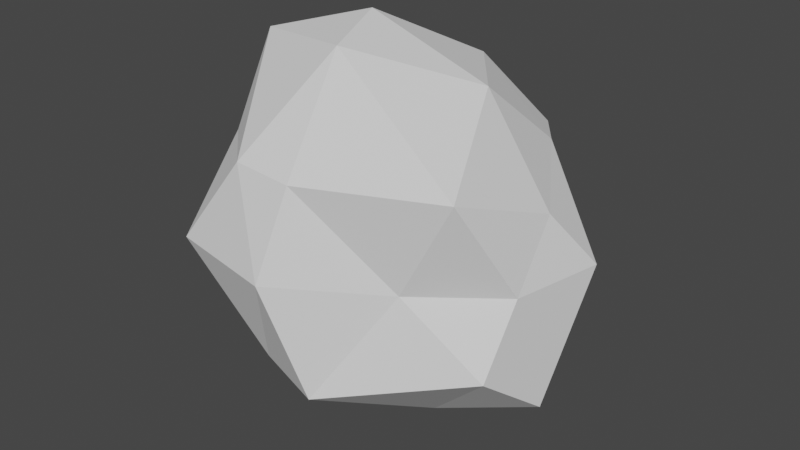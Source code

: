 # Source: RockSlam.blend  (saved by Blender 2.91.10; exported with 4.5.12 LTS)
import bpy
from mathutils import Matrix  # noqa: F401  (used for matrix-valued properties, if any)

bpy.ops.wm.read_factory_settings(use_empty=True)
scene = bpy.context.scene
scene.name = 'Scene'

# ---- collections
col_collection = bpy.data.collections.new('Collection'); scene.collection.children.link(col_collection)

# ---- world
world_world = bpy.data.worlds.new('World'); scene.world = world_world
world_world.use_nodes = True; world_world.node_tree.nodes.clear()
_N = world_world.node_tree.nodes; _L = world_world.node_tree.links
n0 = _N.new('ShaderNodeOutputWorld'); n0.name = 'World Output'; n0.location = (300, 300)
n1 = _N.new('ShaderNodeBackground'); n1.name = 'Background'; n1.location = (10, 300)
n1.inputs[0].default_value = (0.05088, 0.05088, 0.05088, 1.0)
_L.new(n1.outputs[0], n0.inputs[0])
n0.is_active_output = True
world_world.color = (0.05088, 0.05088, 0.05088)
world_world.use_sun_shadow = False
world_world.sun_shadow_jitter_overblur = 0.0

# ---- meshes
me_icosphere = bpy.data.meshes.new('Icosphere')
me_icosphere.from_pydata([(0.01354, -0.106, -1.367), (1.037, -0.8347, -0.445), (-0.3693, -1.112, -0.706), (-0.9105, -0.1339, -0.3828), (-0.4037, 0.7777, -0.5886), (0.8823, 0.2877, -0.7623), (-0.03839, -1.207, 0.5771), (-0.9281, -0.7387, 0.5259), (-0.8237, 0.3628, 0.5477), (0.3711, 0.7324, 0.4624), (0.9936, -0.1892, 0.3471), (-0.2631, -0.2363, 1.3), (-0.2875, -0.6783, -1.104), (0.5049, -0.5723, -0.9919), (0.1052, -1.256, -0.7331), (1.127, -0.3764, -0.8014), (0.4906, 0.05406, -1.027), (-0.5668, -0.09006, -1.039), (-0.7259, -0.7525, -0.6601), (-0.1553, 0.3793, -1.155), (-0.7981, 0.3087, -0.5848), (0.3578, 0.6491, -0.6485), (1.058, -0.5705, -0.003783), (1.164, 0.08428, -0.03062), (-0.1348, -1.394, -0.002342), (0.5188, -0.9335, -0.02947), (-1.238, -0.5534, 0.03612), (-0.8449, -1.28, 0.02631), (-0.7649, 0.7428, -0.03739), (-1.119, 0.11, 0.1242), (0.5725, 0.6883, -0.08654), (0.004245, 0.8794, -0.07358), (0.8677, -0.9158, 0.6249), (-0.4284, -1.204, 0.6061), (-1.155, -0.2163, 0.5857), (-0.6155, 0.8629, 0.7136), (0.6348, 0.3602, 0.5265), (-0.08123, -0.7377, 1.234), (0.5441, -0.1907, 0.9937), (-0.8563, -0.4897, 1.132), (-0.5673, 0.1802, 1.012), (0.04245, 0.4591, 0.9233)], [], [(0, 13, 12), (1, 13, 15), (0, 12, 17), (0, 17, 19), (0, 19, 16), (1, 15, 22), (2, 14, 24), (3, 18, 26), (4, 20, 28), (5, 21, 30), (1, 22, 25), (2, 24, 27), (3, 26, 29), (4, 28, 31), (5, 30, 23), (6, 32, 37), (7, 33, 39), (8, 34, 40), (9, 35, 41), (10, 36, 38), (38, 41, 11), (38, 36, 41), (36, 9, 41), (41, 40, 11), (41, 35, 40), (35, 8, 40), (40, 39, 11), (40, 34, 39), (34, 7, 39), (39, 37, 11), (39, 33, 37), (33, 6, 37), (37, 38, 11), (37, 32, 38), (32, 10, 38), (23, 36, 10), (23, 30, 36), (30, 9, 36), (31, 35, 9), (31, 28, 35), (28, 8, 35), (29, 34, 8), (29, 26, 34), (26, 7, 34), (27, 33, 7), (27, 24, 33), (24, 6, 33), (25, 32, 6), (25, 22, 32), (22, 10, 32), (30, 31, 9), (30, 21, 31), (21, 4, 31), (28, 29, 8), (28, 20, 29), (20, 3, 29), (26, 27, 7), (26, 18, 27), (18, 2, 27), (24, 25, 6), (24, 14, 25), (14, 1, 25), (22, 23, 10), (22, 15, 23), (15, 5, 23), (16, 21, 5), (16, 19, 21), (19, 4, 21), (19, 20, 4), (19, 17, 20), (17, 3, 20), (17, 18, 3), (17, 12, 18), (12, 2, 18), (15, 16, 5), (15, 13, 16), (13, 0, 16), (12, 14, 2), (12, 13, 14), (13, 1, 14)])
_uv = me_icosphere.uv_layers.new(name='UVMap')
_uv.uv.foreach_set('vector', [0.8182, 0.0, 0.7727, 0.07873, 0.8636, 0.07873, 0.7273, 0.1575, 0.6818, 0.07873, 0.6364, 0.1575, 0.09091, 0.0, 0.04545, 0.07873, 0.1364, 0.07873, 0.2727, 0.0, 0.2273, 0.07873, 0.3182, 0.07873, 0.4545, 0.0, 0.4091, 0.07873, 0.5, 0.07873, 0.7273, 0.1575, 0.6364, 0.1575, 0.6818, 0.2362, 0.9091, 0.1575, 0.8182, 0.1575, 0.8636, 0.2362, 0.1818, 0.1575, 0.09091, 0.1575, 0.1364, 0.2362, 0.3636, 0.1575, 0.2727, 0.1575, 0.3182, 0.2362, 0.5455, 0.1575, 0.4545, 0.1575, 0.5, 0.2362, 0.7273, 0.1575, 0.6818, 0.2362, 0.7727, 0.2362, 0.9091, 0.1575, 0.8636, 0.2362, 0.9545, 0.2362, 0.1818, 0.1575, 0.1364, 0.2362, 0.2273, 0.2362, 0.3636, 0.1575, 0.3182, 0.2362, 0.4091, 0.2362, 0.5455, 0.1575, 0.5, 0.2362, 0.5909, 0.2362, 0.8182, 0.3149, 0.7273, 0.3149, 0.7727, 0.3937, 1.0, 0.3149, 0.9091, 0.3149, 0.9545, 0.3937, 0.2727, 0.3149, 0.1818, 0.3149, 0.2273, 0.3937, 0.4545, 0.3149, 0.3636, 0.3149, 0.4091, 0.3937, 0.6364, 0.3149, 0.5455, 0.3149, 0.5909, 0.3937, 0.5909, 0.3937, 0.5, 0.3937, 0.5455, 0.4724, 0.5909, 0.3937, 0.5455, 0.3149, 0.5, 0.3937, 0.5455, 0.3149, 0.4545, 0.3149, 0.5, 0.3937, 0.4091, 0.3937, 0.3182, 0.3937, 0.3636, 0.4724, 0.4091, 0.3937, 0.3636, 0.3149, 0.3182, 0.3937, 0.3636, 0.3149, 0.2727, 0.3149, 0.3182, 0.3937, 0.2273, 0.3937, 0.1364, 0.3937, 0.1818, 0.4724, 0.2273, 0.3937, 0.1818, 0.3149, 0.1364, 0.3937, 0.1818, 0.3149, 0.09091, 0.3149, 0.1364, 0.3937, 0.9545, 0.3937, 0.8636, 0.3937, 0.9091, 0.4724, 0.9545, 0.3937, 0.9091, 0.3149, 0.8636, 0.3937, 0.9091, 0.3149, 0.8182, 0.3149, 0.8636, 0.3937, 0.7727, 0.3937, 0.6818, 0.3937, 0.7273, 0.4724, 0.7727, 0.3937, 0.7273, 0.3149, 0.6818, 0.3937, 0.7273, 0.3149, 0.6364, 0.3149, 0.6818, 0.3937, 0.5909, 0.2362, 0.5455, 0.3149, 0.6364, 0.3149, 0.5909, 0.2362, 0.5, 0.2362, 0.5455, 0.3149, 0.5, 0.2362, 0.4545, 0.3149, 0.5455, 0.3149, 0.4091, 0.2362, 0.3636, 0.3149, 0.4545, 0.3149, 0.4091, 0.2362, 0.3182, 0.2362, 0.3636, 0.3149, 0.3182, 0.2362, 0.2727, 0.3149, 0.3636, 0.3149, 0.2273, 0.2362, 0.1818, 0.3149, 0.2727, 0.3149, 0.2273, 0.2362, 0.1364, 0.2362, 0.1818, 0.3149, 0.1364, 0.2362, 0.09091, 0.3149, 0.1818, 0.3149, 0.9545, 0.2362, 0.9091, 0.3149, 1.0, 0.3149, 0.9545, 0.2362, 0.8636, 0.2362, 0.9091, 0.3149, 0.8636, 0.2362, 0.8182, 0.3149, 0.9091, 0.3149, 0.7727, 0.2362, 0.7273, 0.3149, 0.8182, 0.3149, 0.7727, 0.2362, 0.6818, 0.2362, 0.7273, 0.3149, 0.6818, 0.2362, 0.6364, 0.3149, 0.7273, 0.3149, 0.5, 0.2362, 0.4091, 0.2362, 0.4545, 0.3149, 0.5, 0.2362, 0.4545, 0.1575, 0.4091, 0.2362, 0.4545, 0.1575, 0.3636, 0.1575, 0.4091, 0.2362, 0.3182, 0.2362, 0.2273, 0.2362, 0.2727, 0.3149, 0.3182, 0.2362, 0.2727, 0.1575, 0.2273, 0.2362, 0.2727, 0.1575, 0.1818, 0.1575, 0.2273, 0.2362, 0.1364, 0.2362, 0.04545, 0.2362, 0.09091, 0.3149, 0.1364, 0.2362, 0.09091, 0.1575, 0.04545, 0.2362, 0.09091, 0.1575, 0.0, 0.1575, 0.04545, 0.2362, 0.8636, 0.2362, 0.7727, 0.2362, 0.8182, 0.3149, 0.8636, 0.2362, 0.8182, 0.1575, 0.7727, 0.2362, 0.8182, 0.1575, 0.7273, 0.1575, 0.7727, 0.2362, 0.6818, 0.2362, 0.5909, 0.2362, 0.6364, 0.3149, 0.6818, 0.2362, 0.6364, 0.1575, 0.5909, 0.2362, 0.6364, 0.1575, 0.5455, 0.1575, 0.5909, 0.2362, 0.5, 0.07873, 0.4545, 0.1575, 0.5455, 0.1575, 0.5, 0.07873, 0.4091, 0.07873, 0.4545, 0.1575, 0.4091, 0.07873, 0.3636, 0.1575, 0.4545, 0.1575, 0.3182, 0.07873, 0.2727, 0.1575, 0.3636, 0.1575, 0.3182, 0.07873, 0.2273, 0.07873, 0.2727, 0.1575, 0.2273, 0.07873, 0.1818, 0.1575, 0.2727, 0.1575, 0.1364, 0.07873, 0.09091, 0.1575, 0.1818, 0.1575, 0.1364, 0.07873, 0.04545, 0.07873, 0.09091, 0.1575, 0.04545, 0.07873, 0.0, 0.1575, 0.09091, 0.1575, 0.6364, 0.1575, 0.5909, 0.07873, 0.5455, 0.1575, 0.6364, 0.1575, 0.6818, 0.07873, 0.5909, 0.07873, 0.6818, 0.07873, 0.6364, 0.0, 0.5909, 0.07873, 0.8636, 0.07873, 0.8182, 0.1575, 0.9091, 0.1575, 0.8636, 0.07873, 0.7727, 0.07873, 0.8182, 0.1575, 0.7727, 0.07873, 0.7273, 0.1575, 0.8182, 0.1575])
me_icosphere.use_remesh_fix_poles = True
me_icosphere.use_remesh_preserve_attributes = False
me_icosphere.use_mirror_vertex_groups = False
me_icosphere.update()

# ---- objects
ob_icosphere = bpy.data.objects.new('Icosphere', me_icosphere)

# ---- transforms, parenting, visibility, modifiers, constraints
ob_icosphere.location = (0.0, 0.0, 0.0)
ob_icosphere.lineart.crease_threshold = 0.0

# ---- collection membership
col_collection.objects.link(ob_icosphere)

# ---- scene / render settings (as saved in the file)
scene.frame_start = 1; scene.frame_end = 250; scene.frame_set(1)
scene.render.engine = 'BLENDER_EEVEE_NEXT'
scene.cycles.use_denoising = False
scene.cycles.samples = 128
scene.cycles.sampling_pattern = 'TABULATED_SOBOL'
scene.cycles.use_adaptive_sampling = False
scene.cycles.use_light_tree = False
scene.view_settings.view_transform = 'Filmic'
bpy.context.view_layer.update()

# ---- added for rendering (the .blend has no active camera and no usable light): camera, sun
cam_auto = bpy.data.cameras.new('AutoCamera')
cam_auto.lens = 50.0
cam_auto.sensor_width = 36.0
cam_auto.clip_end = 1000.0
ob_auto_camera = bpy.data.objects.new('AutoCamera', cam_auto)
scene.collection.objects.link(ob_auto_camera)
ob_auto_camera.location = (3.89414, -4.97442, 3.11139)
ob_auto_camera.rotation_euler = (1.09748, -7.21219e-08, 0.694738)
scene.camera = ob_auto_camera
light_auto_sun = bpy.data.lights.new('AutoSun', 'SUN')
light_auto_sun.energy = 3.0
light_auto_sun.angle = 0.0523599
ob_auto_sun = bpy.data.objects.new('AutoSun', light_auto_sun)
scene.collection.objects.link(ob_auto_sun)
ob_auto_sun.rotation_euler = (0.872665, 0.174533, 0.523599)
bpy.context.view_layer.update()
